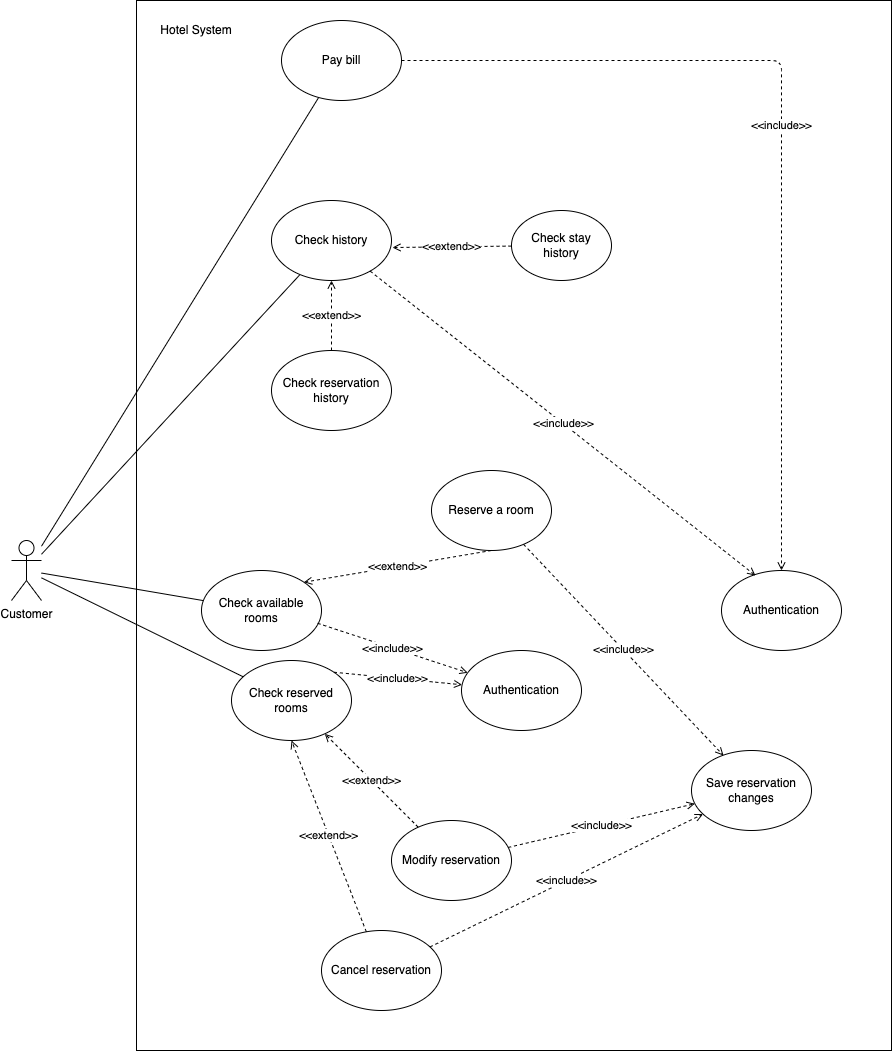

The diagram above was exported from draw.io. Its source (the exported page's mxGraphModel, read from the mxfile embedded in the PNG):
<mxGraphModel dx="1018" dy="1538" grid="1" gridSize="10" guides="1" tooltips="1" connect="1" arrows="1" fold="1" page="1" pageScale="1" pageWidth="1100" pageHeight="850" math="0" shadow="0">
  <root>
    <mxCell id="0" />
    <mxCell id="1" parent="0" />
    <mxCell id="OuL-FPWHl_eOyEcX4xuU-22" value="" style="rounded=0;whiteSpace=wrap;html=1;" parent="1" vertex="1">
      <mxGeometry x="255" y="-380" width="755" height="1050" as="geometry" />
    </mxCell>
    <mxCell id="OuL-FPWHl_eOyEcX4xuU-2" value="Authentication" style="ellipse;whiteSpace=wrap;html=1;" parent="1" vertex="1">
      <mxGeometry x="840" y="190" width="120" height="80" as="geometry" />
    </mxCell>
    <mxCell id="OuL-FPWHl_eOyEcX4xuU-5" value="Check reserved rooms" style="ellipse;whiteSpace=wrap;html=1;" parent="1" vertex="1">
      <mxGeometry x="350" y="280" width="120" height="80" as="geometry" />
    </mxCell>
    <mxCell id="OuL-FPWHl_eOyEcX4xuU-7" value="Reserve a room" style="ellipse;whiteSpace=wrap;html=1;" parent="1" vertex="1">
      <mxGeometry x="550" y="90" width="120" height="80" as="geometry" />
    </mxCell>
    <mxCell id="OuL-FPWHl_eOyEcX4xuU-9" value="Cancel reservation" style="ellipse;whiteSpace=wrap;html=1;" parent="1" vertex="1">
      <mxGeometry x="440" y="550" width="120" height="80" as="geometry" />
    </mxCell>
    <mxCell id="OuL-FPWHl_eOyEcX4xuU-13" value="&amp;lt;&amp;lt;extend&amp;gt;&amp;gt;" style="endArrow=open;html=1;exitX=0.5;exitY=1;exitDx=0;exitDy=0;entryX=1;entryY=0;entryDx=0;entryDy=0;dashed=1;endFill=0;" parent="1" source="OuL-FPWHl_eOyEcX4xuU-7" target="OuL-FPWHl_eOyEcX4xuU-26" edge="1">
      <mxGeometry width="50" height="50" relative="1" as="geometry">
        <mxPoint x="580" y="500" as="sourcePoint" />
        <mxPoint x="350" y="200" as="targetPoint" />
      </mxGeometry>
    </mxCell>
    <mxCell id="OuL-FPWHl_eOyEcX4xuU-14" value="&amp;lt;&amp;lt;extend&amp;gt;&amp;gt;" style="endArrow=open;html=1;entryX=0.5;entryY=1;entryDx=0;entryDy=0;dashed=1;endFill=0;" parent="1" source="OuL-FPWHl_eOyEcX4xuU-9" target="OuL-FPWHl_eOyEcX4xuU-5" edge="1">
      <mxGeometry width="50" height="50" relative="1" as="geometry">
        <mxPoint x="457.57359312880726" y="138.28427124746167" as="sourcePoint" />
        <mxPoint x="360" y="210" as="targetPoint" />
      </mxGeometry>
    </mxCell>
    <mxCell id="OuL-FPWHl_eOyEcX4xuU-18" value="&amp;lt;&amp;lt;include&amp;gt;&amp;gt;" style="endArrow=open;html=1;exitX=1;exitY=0;exitDx=0;exitDy=0;dashed=1;endFill=0;" parent="1" source="OuL-FPWHl_eOyEcX4xuU-5" target="p7Xjw9bs8VSYoniDyMDa-1" edge="1">
      <mxGeometry width="50" height="50" relative="1" as="geometry">
        <mxPoint x="447" y="675.04" as="sourcePoint" />
        <mxPoint x="570" y="670" as="targetPoint" />
      </mxGeometry>
    </mxCell>
    <mxCell id="OuL-FPWHl_eOyEcX4xuU-23" value="Hotel System" style="text;html=1;strokeColor=none;fillColor=none;align=center;verticalAlign=middle;whiteSpace=wrap;rounded=0;" parent="1" vertex="1">
      <mxGeometry x="270" y="-360" width="90" height="20" as="geometry" />
    </mxCell>
    <mxCell id="OuL-FPWHl_eOyEcX4xuU-26" value="Check available rooms" style="ellipse;whiteSpace=wrap;html=1;" parent="1" vertex="1">
      <mxGeometry x="320" y="190" width="120" height="80" as="geometry" />
    </mxCell>
    <mxCell id="OuL-FPWHl_eOyEcX4xuU-28" value="&amp;lt;&amp;lt;include&amp;gt;&amp;gt;" style="endArrow=open;html=1;exitX=0.968;exitY=0.66;exitDx=0;exitDy=0;dashed=1;endFill=0;exitPerimeter=0;" parent="1" source="OuL-FPWHl_eOyEcX4xuU-26" target="p7Xjw9bs8VSYoniDyMDa-1" edge="1">
      <mxGeometry width="50" height="50" relative="1" as="geometry">
        <mxPoint x="412.4264068711959" y="321.7157287525363" as="sourcePoint" />
        <mxPoint x="657.9599999999998" y="287.03999999999996" as="targetPoint" />
      </mxGeometry>
    </mxCell>
    <mxCell id="-Oe_sJdMkxGRpUSxrhhk-2" style="rounded=0;orthogonalLoop=1;jettySize=auto;html=1;endArrow=none;endFill=0;" parent="1" source="-Oe_sJdMkxGRpUSxrhhk-1" target="OuL-FPWHl_eOyEcX4xuU-26" edge="1">
      <mxGeometry relative="1" as="geometry" />
    </mxCell>
    <mxCell id="-Oe_sJdMkxGRpUSxrhhk-3" style="edgeStyle=none;rounded=0;orthogonalLoop=1;jettySize=auto;html=1;endArrow=none;endFill=0;" parent="1" source="-Oe_sJdMkxGRpUSxrhhk-1" target="OuL-FPWHl_eOyEcX4xuU-5" edge="1">
      <mxGeometry relative="1" as="geometry" />
    </mxCell>
    <mxCell id="-Oe_sJdMkxGRpUSxrhhk-18" style="edgeStyle=none;rounded=0;orthogonalLoop=1;jettySize=auto;html=1;endArrow=none;endFill=0;" parent="1" source="-Oe_sJdMkxGRpUSxrhhk-1" target="-Oe_sJdMkxGRpUSxrhhk-9" edge="1">
      <mxGeometry relative="1" as="geometry" />
    </mxCell>
    <mxCell id="-Oe_sJdMkxGRpUSxrhhk-19" style="edgeStyle=none;rounded=0;orthogonalLoop=1;jettySize=auto;html=1;endArrow=none;endFill=0;" parent="1" source="-Oe_sJdMkxGRpUSxrhhk-1" target="-Oe_sJdMkxGRpUSxrhhk-8" edge="1">
      <mxGeometry relative="1" as="geometry" />
    </mxCell>
    <mxCell id="-Oe_sJdMkxGRpUSxrhhk-1" value="Customer" style="shape=umlActor;verticalLabelPosition=bottom;verticalAlign=top;html=1;outlineConnect=0;" parent="1" vertex="1">
      <mxGeometry x="130" y="160" width="30" height="60" as="geometry" />
    </mxCell>
    <mxCell id="-Oe_sJdMkxGRpUSxrhhk-4" value="Modify reservation" style="ellipse;whiteSpace=wrap;html=1;" parent="1" vertex="1">
      <mxGeometry x="510" y="440" width="120" height="80" as="geometry" />
    </mxCell>
    <mxCell id="-Oe_sJdMkxGRpUSxrhhk-6" value="&amp;lt;&amp;lt;extend&amp;gt;&amp;gt;" style="endArrow=open;html=1;dashed=1;endFill=0;" parent="1" source="-Oe_sJdMkxGRpUSxrhhk-4" target="OuL-FPWHl_eOyEcX4xuU-5" edge="1">
      <mxGeometry width="50" height="50" relative="1" as="geometry">
        <mxPoint x="379.86393923832156" y="530.5442430467137" as="sourcePoint" />
        <mxPoint x="420" y="370" as="targetPoint" />
      </mxGeometry>
    </mxCell>
    <mxCell id="-Oe_sJdMkxGRpUSxrhhk-8" value="Pay bill" style="ellipse;whiteSpace=wrap;html=1;" parent="1" vertex="1">
      <mxGeometry x="400" y="-360" width="120" height="80" as="geometry" />
    </mxCell>
    <mxCell id="-Oe_sJdMkxGRpUSxrhhk-9" value="Check history" style="ellipse;whiteSpace=wrap;html=1;" parent="1" vertex="1">
      <mxGeometry x="390" y="-180" width="120" height="80" as="geometry" />
    </mxCell>
    <mxCell id="-Oe_sJdMkxGRpUSxrhhk-11" value="Check reservation history" style="ellipse;whiteSpace=wrap;html=1;" parent="1" vertex="1">
      <mxGeometry x="390" y="-30" width="120" height="80" as="geometry" />
    </mxCell>
    <mxCell id="-Oe_sJdMkxGRpUSxrhhk-12" value="Check stay history" style="ellipse;whiteSpace=wrap;html=1;" parent="1" vertex="1">
      <mxGeometry x="630" y="-170" width="100" height="70" as="geometry" />
    </mxCell>
    <mxCell id="-Oe_sJdMkxGRpUSxrhhk-14" value="&amp;lt;&amp;lt;extend&amp;gt;&amp;gt;" style="endArrow=open;html=1;dashed=1;endFill=0;" parent="1" source="-Oe_sJdMkxGRpUSxrhhk-11" target="-Oe_sJdMkxGRpUSxrhhk-9" edge="1">
      <mxGeometry width="50" height="50" relative="1" as="geometry">
        <mxPoint x="490" y="170" as="sourcePoint" />
        <mxPoint x="432.42640687119274" y="211.71572875253833" as="targetPoint" />
      </mxGeometry>
    </mxCell>
    <mxCell id="-Oe_sJdMkxGRpUSxrhhk-15" value="&amp;lt;&amp;lt;extend&amp;gt;&amp;gt;" style="endArrow=open;html=1;dashed=1;endFill=0;entryX=1.008;entryY=0.588;entryDx=0;entryDy=0;entryPerimeter=0;" parent="1" source="-Oe_sJdMkxGRpUSxrhhk-12" target="-Oe_sJdMkxGRpUSxrhhk-9" edge="1">
      <mxGeometry width="50" height="50" relative="1" as="geometry">
        <mxPoint x="477.92982320546093" y="-19.649116027304444" as="sourcePoint" />
        <mxPoint x="492.07017679453907" y="-90.35088397269556" as="targetPoint" />
      </mxGeometry>
    </mxCell>
    <mxCell id="-Oe_sJdMkxGRpUSxrhhk-16" value="&amp;lt;&amp;lt;include&amp;gt;&amp;gt;" style="endArrow=open;html=1;dashed=1;endFill=0;entryX=0.5;entryY=0;entryDx=0;entryDy=0;edgeStyle=orthogonalEdgeStyle;" parent="1" source="-Oe_sJdMkxGRpUSxrhhk-8" target="OuL-FPWHl_eOyEcX4xuU-2" edge="1">
      <mxGeometry width="50" height="50" relative="1" as="geometry">
        <mxPoint x="446.1600000000001" y="252.80000000000018" as="sourcePoint" />
        <mxPoint x="677.5735931288073" y="251.71572875253787" as="targetPoint" />
      </mxGeometry>
    </mxCell>
    <mxCell id="-Oe_sJdMkxGRpUSxrhhk-17" value="&amp;lt;&amp;lt;include&amp;gt;&amp;gt;" style="endArrow=open;html=1;dashed=1;endFill=0;entryX=0.283;entryY=0.063;entryDx=0;entryDy=0;entryPerimeter=0;" parent="1" source="-Oe_sJdMkxGRpUSxrhhk-9" target="OuL-FPWHl_eOyEcX4xuU-2" edge="1">
      <mxGeometry width="50" height="50" relative="1" as="geometry">
        <mxPoint x="456.1600000000001" y="262.8000000000002" as="sourcePoint" />
        <mxPoint x="687.5735931288073" y="261.71572875253787" as="targetPoint" />
      </mxGeometry>
    </mxCell>
    <mxCell id="-Oe_sJdMkxGRpUSxrhhk-20" value="Save reservation changes" style="ellipse;whiteSpace=wrap;html=1;" parent="1" vertex="1">
      <mxGeometry x="810" y="370" width="120" height="80" as="geometry" />
    </mxCell>
    <mxCell id="-Oe_sJdMkxGRpUSxrhhk-22" value="&amp;lt;&amp;lt;include&amp;gt;&amp;gt;" style="endArrow=open;html=1;dashed=1;endFill=0;" parent="1" source="-Oe_sJdMkxGRpUSxrhhk-4" target="-Oe_sJdMkxGRpUSxrhhk-20" edge="1">
      <mxGeometry width="50" height="50" relative="1" as="geometry">
        <mxPoint x="462.42640687119274" y="301.7157287525383" as="sourcePoint" />
        <mxPoint x="657.96" y="287.03999999999996" as="targetPoint" />
      </mxGeometry>
    </mxCell>
    <mxCell id="-Oe_sJdMkxGRpUSxrhhk-23" value="&amp;lt;&amp;lt;include&amp;gt;&amp;gt;" style="endArrow=open;html=1;dashed=1;endFill=0;" parent="1" source="OuL-FPWHl_eOyEcX4xuU-9" target="-Oe_sJdMkxGRpUSxrhhk-20" edge="1">
      <mxGeometry width="50" height="50" relative="1" as="geometry">
        <mxPoint x="539.8652627817448" y="542.2560007146844" as="sourcePoint" />
        <mxPoint x="600.1347372182552" y="427.74399928531466" as="targetPoint" />
      </mxGeometry>
    </mxCell>
    <mxCell id="-Oe_sJdMkxGRpUSxrhhk-25" value="&amp;lt;&amp;lt;include&amp;gt;&amp;gt;" style="endArrow=open;html=1;dashed=1;endFill=0;entryX=0.267;entryY=0.063;entryDx=0;entryDy=0;entryPerimeter=0;" parent="1" source="OuL-FPWHl_eOyEcX4xuU-7" target="-Oe_sJdMkxGRpUSxrhhk-20" edge="1">
      <mxGeometry width="50" height="50" relative="1" as="geometry">
        <mxPoint x="549.8652627817448" y="552.2560007146844" as="sourcePoint" />
        <mxPoint x="610.1347372182552" y="437.74399928531466" as="targetPoint" />
      </mxGeometry>
    </mxCell>
    <mxCell id="p7Xjw9bs8VSYoniDyMDa-1" value="Authentication" style="ellipse;whiteSpace=wrap;html=1;" parent="1" vertex="1">
      <mxGeometry x="580" y="270" width="120" height="80" as="geometry" />
    </mxCell>
  </root>
</mxGraphModel>